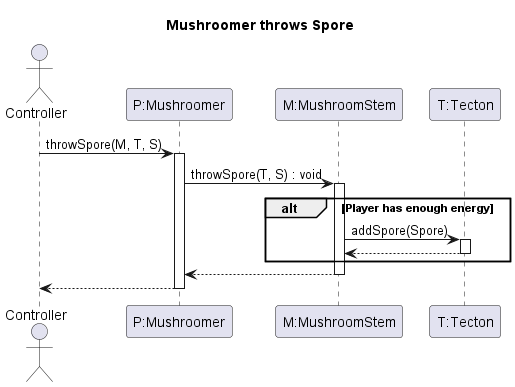

The diagram above was rendered by PlantUML. Its source (embedded in the PNG):
@startuml throwSpore

title Mushroomer throws Spore

actor Controller
participant "P:Mushroomer" as P
participant "M:MushroomStem" as M
participant "T:Tecton" as T

Controller -> P : throwSpore(M, T, S)
activate P

P -> M: throwSpore(T, S) : void
activate M
alt Player has enough energy

M -> T : addSpore(Spore)
activate T
T --> M
deactivate T
end
M --> P
deactivate M

Controller <-- P
deactivate P

@enduml